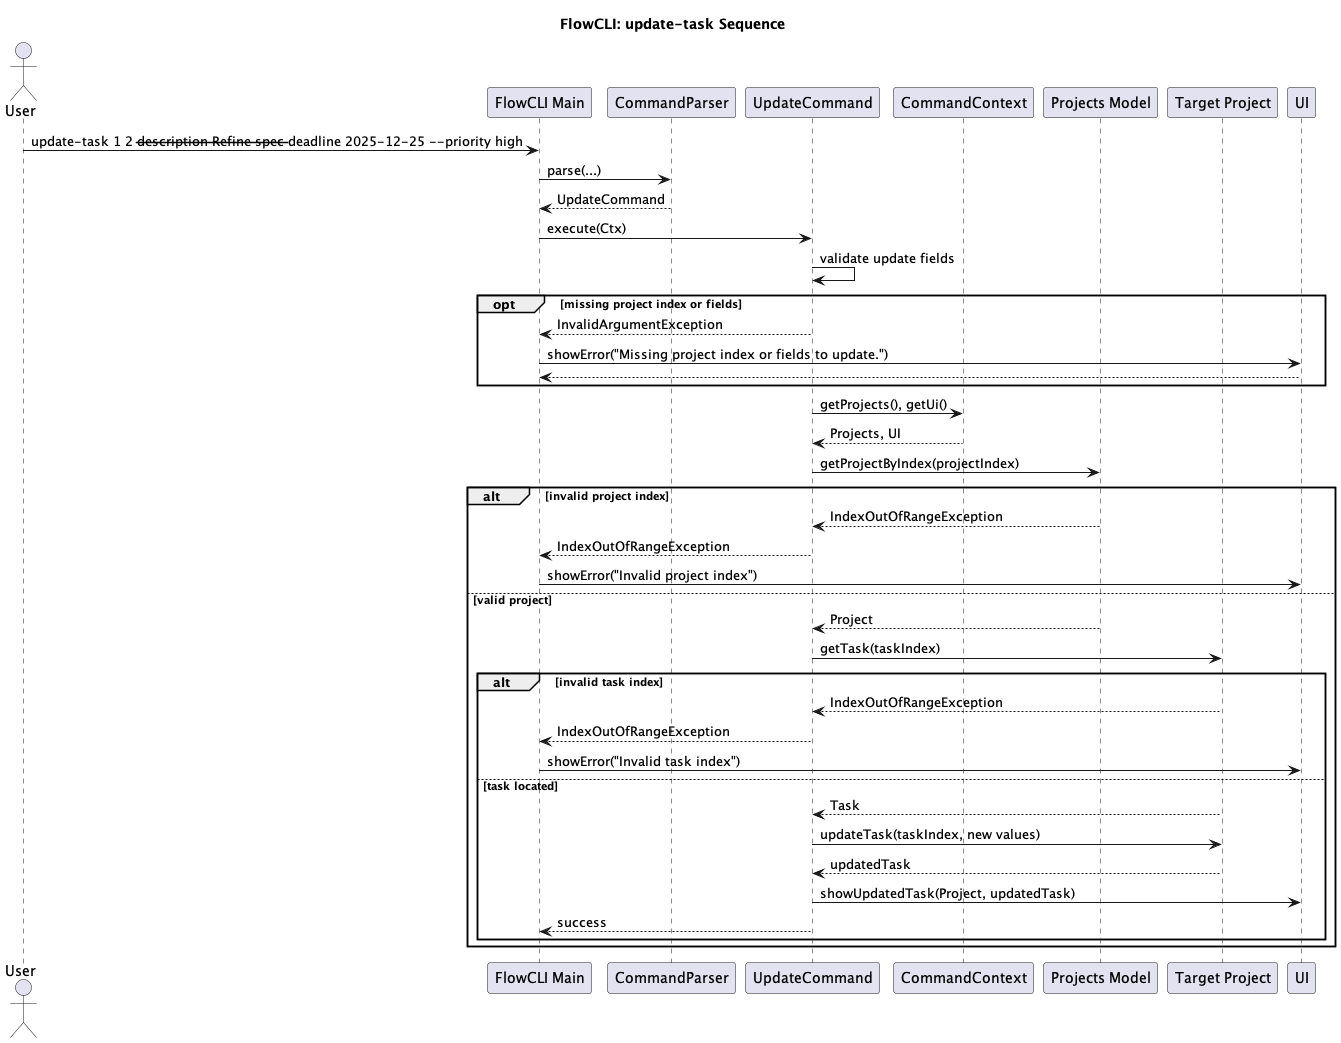

The diagram above was rendered by PlantUML. Its source (embedded in the PNG):
@startuml UpdateTaskSequenceDiagram
title FlowCLI: update-task Sequence

actor User
participant "FlowCLI Main" as CLI
participant "CommandParser" as Parser
participant "UpdateCommand" as UpdateCmd
participant "CommandContext" as Ctx
participant "Projects Model" as Projects
participant "Target Project" as Project
participant "UI" as UI

User -> CLI: update-task 1 2 --description Refine spec --deadline 2025-12-25 --priority high
CLI -> Parser: parse(...)
Parser --> CLI: UpdateCommand

CLI -> UpdateCmd: execute(Ctx)

UpdateCmd -> UpdateCmd: validate update fields

opt missing project index or fields
    UpdateCmd --> CLI: InvalidArgumentException
    CLI -> UI: showError("Missing project index or fields to update.")
    return
end

UpdateCmd -> Ctx: getProjects(), getUi()
Ctx --> UpdateCmd: Projects, UI

UpdateCmd -> Projects: getProjectByIndex(projectIndex)

alt invalid project index
    Projects --> UpdateCmd: IndexOutOfRangeException
    UpdateCmd --> CLI: IndexOutOfRangeException
    CLI -> UI: showError("Invalid project index")
else valid project
    Projects --> UpdateCmd: Project
    UpdateCmd -> Project: getTask(taskIndex)

    alt invalid task index
        Project --> UpdateCmd: IndexOutOfRangeException
        UpdateCmd --> CLI: IndexOutOfRangeException
        CLI -> UI: showError("Invalid task index")
    else task located
        Project --> UpdateCmd: Task
        UpdateCmd -> Project: updateTask(taskIndex, new values)
        Project --> UpdateCmd: updatedTask
        UpdateCmd -> UI: showUpdatedTask(Project, updatedTask)
        UpdateCmd --> CLI: success
    end
end

@enduml